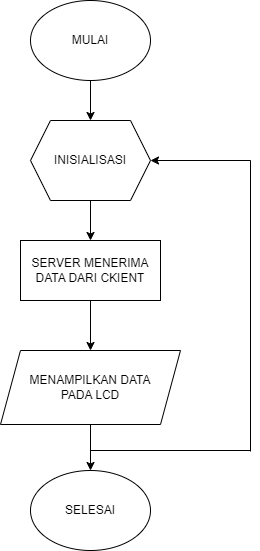

The diagram above was exported from draw.io. Its source (the exported page's mxGraphModel, read from the mxfile embedded in the PNG):
<mxGraphModel dx="978" dy="496" grid="1" gridSize="10" guides="1" tooltips="1" connect="1" arrows="1" fold="1" page="1" pageScale="1" pageWidth="1169" pageHeight="827" math="0" shadow="0">
  <root>
    <mxCell id="0" />
    <mxCell id="1" parent="0" />
    <mxCell id="Q-x9dNHAL77Ga2bGZV_d-5" style="edgeStyle=orthogonalEdgeStyle;rounded=0;orthogonalLoop=1;jettySize=auto;html=1;exitX=0.5;exitY=1;exitDx=0;exitDy=0;entryX=0.5;entryY=0;entryDx=0;entryDy=0;" parent="1" source="Q-x9dNHAL77Ga2bGZV_d-1" target="Q-x9dNHAL77Ga2bGZV_d-2" edge="1">
      <mxGeometry relative="1" as="geometry" />
    </mxCell>
    <mxCell id="Q-x9dNHAL77Ga2bGZV_d-1" value="MULAI" style="ellipse;whiteSpace=wrap;html=1;" parent="1" vertex="1">
      <mxGeometry x="300" y="40" width="120" height="80" as="geometry" />
    </mxCell>
    <mxCell id="Q-x9dNHAL77Ga2bGZV_d-6" style="edgeStyle=orthogonalEdgeStyle;rounded=0;orthogonalLoop=1;jettySize=auto;html=1;exitX=0.5;exitY=1;exitDx=0;exitDy=0;entryX=0.5;entryY=0;entryDx=0;entryDy=0;" parent="1" source="Q-x9dNHAL77Ga2bGZV_d-2" target="Q-x9dNHAL77Ga2bGZV_d-3" edge="1">
      <mxGeometry relative="1" as="geometry" />
    </mxCell>
    <mxCell id="Q-x9dNHAL77Ga2bGZV_d-2" value="INISIALISASI" style="shape=hexagon;perimeter=hexagonPerimeter2;whiteSpace=wrap;html=1;fixedSize=1;" parent="1" vertex="1">
      <mxGeometry x="300" y="160" width="120" height="80" as="geometry" />
    </mxCell>
    <mxCell id="Q-x9dNHAL77Ga2bGZV_d-7" style="edgeStyle=orthogonalEdgeStyle;rounded=0;orthogonalLoop=1;jettySize=auto;html=1;exitX=0.5;exitY=1;exitDx=0;exitDy=0;entryX=0.5;entryY=0;entryDx=0;entryDy=0;" parent="1" source="Q-x9dNHAL77Ga2bGZV_d-3" target="Q-x9dNHAL77Ga2bGZV_d-4" edge="1">
      <mxGeometry relative="1" as="geometry" />
    </mxCell>
    <mxCell id="Q-x9dNHAL77Ga2bGZV_d-3" value="SERVER MENERIMA DATA DARI CKIENT" style="rounded=0;whiteSpace=wrap;html=1;" parent="1" vertex="1">
      <mxGeometry x="290" y="280" width="140" height="60" as="geometry" />
    </mxCell>
    <mxCell id="9sgpY0cy5pSR5m2F5ned-2" style="edgeStyle=orthogonalEdgeStyle;rounded=0;orthogonalLoop=1;jettySize=auto;html=1;exitX=0.5;exitY=1;exitDx=0;exitDy=0;" edge="1" parent="1" source="Q-x9dNHAL77Ga2bGZV_d-4" target="9sgpY0cy5pSR5m2F5ned-1">
      <mxGeometry relative="1" as="geometry" />
    </mxCell>
    <mxCell id="Q-x9dNHAL77Ga2bGZV_d-4" value="MENAMPILKAN DATA &lt;br&gt;PADA LCD" style="shape=parallelogram;perimeter=parallelogramPerimeter;whiteSpace=wrap;html=1;fixedSize=1;" parent="1" vertex="1">
      <mxGeometry x="270" y="390" width="180" height="74" as="geometry" />
    </mxCell>
    <mxCell id="9sgpY0cy5pSR5m2F5ned-1" value="SELESAI" style="ellipse;whiteSpace=wrap;html=1;" vertex="1" parent="1">
      <mxGeometry x="300" y="510" width="120" height="80" as="geometry" />
    </mxCell>
    <mxCell id="9sgpY0cy5pSR5m2F5ned-3" value="" style="endArrow=none;html=1;rounded=0;" edge="1" parent="1">
      <mxGeometry width="50" height="50" relative="1" as="geometry">
        <mxPoint x="360" y="490" as="sourcePoint" />
        <mxPoint x="520" y="490" as="targetPoint" />
      </mxGeometry>
    </mxCell>
    <mxCell id="9sgpY0cy5pSR5m2F5ned-4" value="" style="endArrow=none;html=1;rounded=0;" edge="1" parent="1">
      <mxGeometry width="50" height="50" relative="1" as="geometry">
        <mxPoint x="520" y="491" as="sourcePoint" />
        <mxPoint x="520" y="199.875" as="targetPoint" />
      </mxGeometry>
    </mxCell>
    <mxCell id="9sgpY0cy5pSR5m2F5ned-5" value="" style="endArrow=classic;html=1;rounded=0;entryX=1;entryY=0.5;entryDx=0;entryDy=0;" edge="1" parent="1" target="Q-x9dNHAL77Ga2bGZV_d-2">
      <mxGeometry width="50" height="50" relative="1" as="geometry">
        <mxPoint x="520" y="200" as="sourcePoint" />
        <mxPoint x="570" y="160" as="targetPoint" />
      </mxGeometry>
    </mxCell>
  </root>
</mxGraphModel>